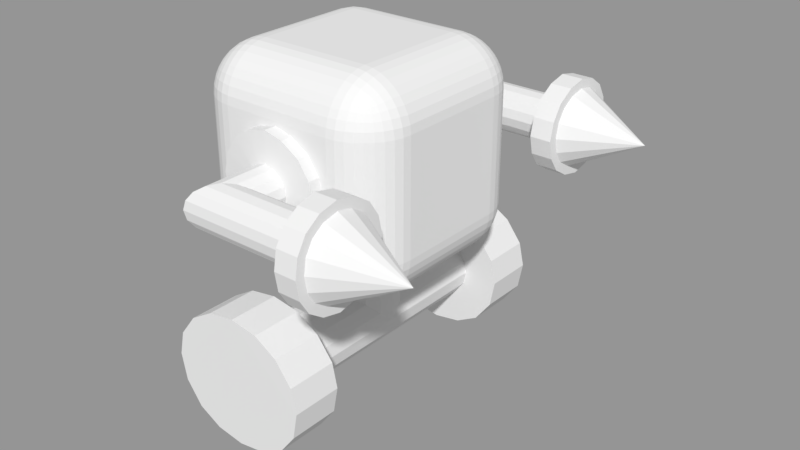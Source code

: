 # Source: Worker.blend  (saved by Blender 2.78.0; exported with 4.5.12 LTS)
import bpy
from mathutils import Matrix  # noqa: F401  (used for matrix-valued properties, if any)

bpy.ops.wm.read_factory_settings(use_empty=True)
scene = bpy.context.scene
scene.name = 'Scene'

# ---- collections
col_collection_1 = bpy.data.collections.new('Collection 1'); scene.collection.children.link(col_collection_1)

# ---- materials (node trees are filled in below, after node groups)
mat_material = bpy.data.materials.new('Material')
mat_material.alpha_threshold = 0.0
mat_material.use_transparent_shadow = False
mat_material.roughness = 0.5
mat_material.line_color = (0.0, 0.0, 0.0, 1.0)

# ---- material node trees

# ---- meshes
me_cube = bpy.data.meshes.new('Cube')
me_cube.from_pydata([(0.2436, -0.2436, -1.0), (3.883e-08, -0.3485, -1.0), (-0.2436, -0.2436, -1.0), (0.3231, -0.1329, -1.0), (-0.3231, -0.1329, -1.0), (0.1329, -0.3231, -1.0), (-0.1329, -0.3231, -1.0), (0.2436, -0.2436, -1.396), (3.883e-08, -0.3485, -1.307), (-0.2436, -0.2436, -1.396), (0.3231, -0.1329, -1.5), (-0.3231, -0.1329, -1.5), (0.1329, -0.3231, -1.329), (-0.1329, -0.3231, -1.329), (-0.3485, -0.3485, -1.615), (-0.2436, -0.3477, -1.396), (-0.3231, -0.3478, -1.5), (-0.1329, -0.3477, -1.329), (0.2436, -0.3472, -1.396), (0.3485, -0.3484, -1.615), (0.3231, -0.3476, -1.5), (0.1329, -0.3475, -1.329), (-0.3485, -1.116, -1.615), (3.883e-08, -1.116, -1.307), (5.96e-08, -0.3487, -1.929), (0.2437, -0.3487, -1.849), (-0.2458, -0.3487, -1.849), (0.3245, -0.3487, -1.742), (-0.1349, -0.3487, -1.909), (0.1325, -0.3487, -1.909), (-0.3234, -0.3487, -1.742), (-0.2436, -1.115, -1.396), (-0.3231, -1.115, -1.5), (-0.1329, -1.115, -1.329), (0.2436, -1.115, -1.396), (0.3485, -1.116, -1.615), (0.3231, -1.115, -1.5), (0.1329, -1.115, -1.329), (5.96e-08, -1.116, -1.929), (0.2437, -1.116, -1.849), (-0.2458, -1.116, -1.849), (0.3245, -1.116, -1.742), (-0.1349, -1.116, -1.909), (0.1325, -1.116, -1.909), (-0.3234, -1.116, -1.742), (-0.6968, -1.116, -1.611), (0.0002148, -1.116, -0.9951), (-0.487, -1.115, -1.172), (-0.6459, -1.115, -1.38), (-0.2656, -1.115, -1.039), (0.4874, -1.115, -1.172), (0.6972, -1.116, -1.611), (0.6463, -1.115, -1.38), (0.266, -1.115, -1.039), (0.0002148, -1.116, -2.239), (0.4877, -1.116, -2.078), (-0.4914, -1.116, -2.078), (0.6492, -1.116, -1.864), (-0.2696, -1.116, -2.198), (0.2653, -1.116, -2.198), (-0.6466, -1.116, -1.864), (-0.6968, -1.597, -1.611), (0.0002148, -1.597, -0.9951), (-0.487, -1.596, -1.172), (-0.6459, -1.597, -1.38), (-0.2656, -1.596, -1.039), (0.4874, -1.596, -1.172), (0.6972, -1.597, -1.611), (0.6463, -1.596, -1.38), (0.266, -1.596, -1.039), (0.0002148, -1.597, -2.239), (0.4877, -1.597, -2.078), (-0.4914, -1.597, -2.078), (0.6492, -1.597, -1.864), (-0.2696, -1.597, -2.198), (0.2653, -1.597, -2.198), (-0.6466, -1.597, -1.864), (-4.023e-07, -1.112, 0.5), (-4.023e-07, -1.0, 0.5), (-1.341e-07, -1.0, -0.5), (0.5, -1.0, 0.0), (-0.5, -1.0, 0.0), (-0.3486, -1.0, 0.3486), (-0.3486, -1.0, -0.3486), (0.3486, -1.0, -0.3486), (0.3486, -1.0, 0.3486), (-0.4565, -1.0, 0.1889), (-0.1831, -1.0, -0.4565), (0.4565, -1.0, -0.1947), (0.1773, -1.0, 0.4565), (0.4565, -1.0, 0.1889), (0.1773, -1.0, -0.4565), (-0.4565, -1.0, -0.1947), (-0.1831, -1.0, 0.4565), (-1.341e-07, -1.112, -0.5), (0.5, -1.112, 0.0), (-0.5, -1.112, 0.0), (-0.3486, -1.112, 0.3486), (-0.3486, -1.112, -0.3486), (0.3486, -1.112, -0.3486), (0.3486, -1.112, 0.3486), (-0.4565, -1.112, 0.1889), (-0.1831, -1.112, -0.4565), (0.4565, -1.112, -0.1947), (0.1773, -1.112, 0.4565), (0.4565, -1.112, 0.1889), (0.1773, -1.112, -0.4565), (-0.4565, -1.112, -0.1947), (-0.1831, -1.112, 0.4565), (-0.0004068, -1.128, 0.219), (-0.0004067, -1.128, -0.2198), (0.219, -1.128, -0.0004065), (-0.2198, -1.128, -0.0004065), (-0.1534, -1.128, 0.1526), (-0.1534, -1.128, -0.1534), (0.1526, -1.128, -0.1534), (0.1526, -1.128, 0.1526), (-0.2007, -1.128, 0.08248), (-0.08075, -1.128, -0.2007), (0.1999, -1.128, -0.08584), (0.07739, -1.128, 0.1999), (0.1999, -1.128, 0.08248), (0.07739, -1.128, -0.2007), (-0.2007, -1.128, -0.08584), (-0.08075, -1.128, 0.1999), (-0.0004068, -1.589, 0.219), (-0.0004067, -1.589, -0.2198), (0.219, -1.36, -0.0004065), (-0.2198, -1.799, -0.0004065), (-0.1534, -1.742, 0.1526), (-0.1534, -1.742, -0.1534), (0.1526, -1.425, -0.1534), (0.1526, -1.425, 0.1526), (-0.2007, -1.785, 0.08248), (-0.08075, -1.674, -0.2007), (0.1999, -1.379, -0.08584), (0.07739, -1.501, 0.1999), (0.1999, -1.379, 0.08248), (0.07739, -1.501, -0.2007), (-0.2007, -1.785, -0.08584), (-0.08075, -1.674, 0.1999), (1.0, -1.589, 0.219), (1.0, -1.589, -0.2198), (1.0, -1.36, -0.0004065), (1.0, -1.799, -0.0004065), (1.0, -1.742, 0.1526), (1.0, -1.742, -0.1534), (1.0, -1.425, -0.1534), (1.0, -1.425, 0.1526), (1.0, -1.785, 0.08248), (1.0, -1.674, -0.2007), (1.0, -1.379, -0.08584), (1.0, -1.501, 0.1999), (1.0, -1.379, 0.08248), (1.0, -1.501, -0.2007), (1.0, -1.785, -0.08584), (1.0, -1.674, 0.1999), (1.0, -1.594, 0.4519), (1.0, -1.594, -0.452), (1.0, -1.123, -6.966e-05), (1.0, -2.026, -6.966e-05), (1.0, -1.91, 0.3151), (1.0, -1.91, -0.3152), (1.0, -1.257, -0.3152), (1.0, -1.257, 0.3151), (1.0, -1.997, 0.1706), (1.0, -1.769, -0.4127), (1.0, -1.162, -0.176), (1.0, -1.413, 0.4125), (1.0, -1.162, 0.1706), (1.0, -1.413, -0.4127), (1.0, -1.997, -0.176), (1.0, -1.769, 0.4125), (1.206, -1.594, 0.4519), (1.206, -1.594, -0.452), (1.206, -1.123, -6.966e-05), (1.206, -2.026, -6.966e-05), (1.206, -1.91, 0.3151), (1.206, -1.91, -0.3152), (1.206, -1.257, -0.3152), (1.206, -1.257, 0.3151), (1.206, -1.997, 0.1706), (1.206, -1.769, -0.4127), (1.206, -1.162, -0.176), (1.206, -1.413, 0.4125), (1.206, -1.162, 0.1706), (1.206, -1.413, -0.4127), (1.206, -1.997, -0.176), (1.206, -1.769, 0.4125), (1.206, -1.592, 0.366), (1.206, -1.592, -0.3663), (1.206, -1.211, -0.0001939), (1.206, -1.942, -0.0001939), (1.206, -1.848, 0.2551), (1.206, -1.848, -0.2555), (1.206, -1.319, -0.2555), (1.206, -1.319, 0.2551), (1.206, -1.919, 0.1381), (1.206, -1.734, -0.3345), (1.206, -1.242, -0.1427), (1.206, -1.446, 0.3341), (1.206, -1.242, 0.1381), (1.206, -1.446, -0.3345), (1.206, -1.919, -0.1427), (1.206, -1.734, 0.3341), (1.879, -1.584, -0.0007245), (0.2436, 0.2436, -1.0), (-0.3485, 0.0, -1.0), (0.3485, 0.0, -1.0), (3.883e-08, 0.3485, -1.0), (-0.2436, 0.2436, -1.0), (0.3231, 0.1329, -1.0), (-0.3231, 0.1329, -1.0), (0.1329, 0.3231, -1.0), (-0.1329, 0.3231, -1.0), (0.2436, 0.2436, -1.396), (-0.3485, 0.0, -1.615), (0.3485, 0.0, -1.615), (3.883e-08, 0.3485, -1.307), (-0.2436, 0.2436, -1.396), (0.3231, 0.1329, -1.5), (-0.3231, 0.1329, -1.5), (0.1329, 0.3231, -1.329), (-0.1329, 0.3231, -1.329), (-0.3485, 0.3485, -1.615), (-0.2436, 0.3477, -1.396), (-0.3231, 0.3478, -1.5), (-0.1329, 0.3477, -1.329), (0.2436, 0.3472, -1.396), (0.3485, 0.3484, -1.615), (0.3231, 0.3476, -1.5), (0.1329, 0.3475, -1.329), (5.96e-08, 0.0, -1.929), (0.2437, 0.0, -1.849), (-0.2458, 0.0, -1.849), (0.3245, 0.0, -1.742), (-0.1349, 0.0, -1.909), (0.1325, 0.0, -1.909), (-0.3234, 0.0, -1.742), (-0.3485, 1.116, -1.615), (3.883e-08, 1.116, -1.307), (5.96e-08, 0.3487, -1.929), (0.2437, 0.3487, -1.849), (-0.2458, 0.3487, -1.849), (0.3245, 0.3487, -1.742), (-0.1349, 0.3487, -1.909), (0.1325, 0.3487, -1.909), (-0.3234, 0.3487, -1.742), (-0.2436, 1.115, -1.396), (-0.3231, 1.115, -1.5), (-0.1329, 1.115, -1.329), (0.2436, 1.115, -1.396), (0.3485, 1.116, -1.615), (0.3231, 1.115, -1.5), (0.1329, 1.115, -1.329), (5.96e-08, 1.116, -1.929), (0.2437, 1.116, -1.849), (-0.2458, 1.116, -1.849), (0.3245, 1.116, -1.742), (-0.1349, 1.116, -1.909), (0.1325, 1.116, -1.909), (-0.3234, 1.116, -1.742), (-0.6968, 1.116, -1.611), (0.0002148, 1.116, -0.9951), (-0.487, 1.115, -1.172), (-0.6459, 1.115, -1.38), (-0.2656, 1.115, -1.039), (0.4874, 1.115, -1.172), (0.6972, 1.116, -1.611), (0.6463, 1.115, -1.38), (0.266, 1.115, -1.039), (0.0002148, 1.116, -2.239), (0.4877, 1.116, -2.078), (-0.4914, 1.116, -2.078), (0.6492, 1.116, -1.864), (-0.2696, 1.116, -2.198), (0.2653, 1.116, -2.198), (-0.6466, 1.116, -1.864), (-0.6968, 1.597, -1.611), (0.0002148, 1.597, -0.9951), (-0.487, 1.596, -1.172), (-0.6459, 1.597, -1.38), (-0.2656, 1.596, -1.039), (0.4874, 1.596, -1.172), (0.6972, 1.597, -1.611), (0.6463, 1.596, -1.38), (0.266, 1.596, -1.039), (0.0002148, 1.597, -2.239), (0.4877, 1.597, -2.078), (-0.4914, 1.597, -2.078), (0.6492, 1.597, -1.864), (-0.2696, 1.597, -2.198), (0.2653, 1.597, -2.198), (-0.6466, 1.597, -1.864), (-4.023e-07, 1.112, 0.5), (-4.023e-07, 1.0, 0.5), (-1.341e-07, 1.0, -0.5), (0.5, 1.0, 0.0), (-0.5, 1.0, 0.0), (-0.3486, 1.0, 0.3486), (-0.3486, 1.0, -0.3486), (0.3486, 1.0, -0.3486), (0.3486, 1.0, 0.3486), (-0.4565, 1.0, 0.1889), (-0.1831, 1.0, -0.4565), (0.4565, 1.0, -0.1947), (0.1773, 1.0, 0.4565), (0.4565, 1.0, 0.1889), (0.1773, 1.0, -0.4565), (-0.4565, 1.0, -0.1947), (-0.1831, 1.0, 0.4565), (-1.341e-07, 1.112, -0.5), (0.5, 1.112, 0.0), (-0.5, 1.112, 0.0), (-0.3486, 1.112, 0.3486), (-0.3486, 1.112, -0.3486), (0.3486, 1.112, -0.3486), (0.3486, 1.112, 0.3486), (-0.4565, 1.112, 0.1889), (-0.1831, 1.112, -0.4565), (0.4565, 1.112, -0.1947), (0.1773, 1.112, 0.4565), (0.4565, 1.112, 0.1889), (0.1773, 1.112, -0.4565), (-0.4565, 1.112, -0.1947), (-0.1831, 1.112, 0.4565), (-0.0004068, 1.128, 0.219), (-0.0004067, 1.128, -0.2198), (0.219, 1.128, -0.0004065), (-0.2198, 1.128, -0.0004065), (-0.1534, 1.128, 0.1526), (-0.1534, 1.128, -0.1534), (0.1526, 1.128, -0.1534), (0.1526, 1.128, 0.1526), (-0.2007, 1.128, 0.08248), (-0.08075, 1.128, -0.2007), (0.1999, 1.128, -0.08584), (0.07739, 1.128, 0.1999), (0.1999, 1.128, 0.08248), (0.07739, 1.128, -0.2007), (-0.2007, 1.128, -0.08584), (-0.08075, 1.128, 0.1999), (-0.0004068, 1.589, 0.219), (-0.0004067, 1.589, -0.2198), (0.219, 1.36, -0.0004065), (-0.2198, 1.799, -0.0004065), (-0.1534, 1.742, 0.1526), (-0.1534, 1.742, -0.1534), (0.1526, 1.425, -0.1534), (0.1526, 1.425, 0.1526), (-0.2007, 1.785, 0.08248), (-0.08075, 1.674, -0.2007), (0.1999, 1.379, -0.08584), (0.07739, 1.501, 0.1999), (0.1999, 1.379, 0.08248), (0.07739, 1.501, -0.2007), (-0.2007, 1.785, -0.08584), (-0.08075, 1.674, 0.1999), (1.0, 1.589, 0.219), (1.0, 1.589, -0.2198), (1.0, 1.36, -0.0004065), (1.0, 1.799, -0.0004065), (1.0, 1.742, 0.1526), (1.0, 1.742, -0.1534), (1.0, 1.425, -0.1534), (1.0, 1.425, 0.1526), (1.0, 1.785, 0.08248), (1.0, 1.674, -0.2007), (1.0, 1.379, -0.08584), (1.0, 1.501, 0.1999), (1.0, 1.379, 0.08248), (1.0, 1.501, -0.2007), (1.0, 1.785, -0.08584), (1.0, 1.674, 0.1999), (1.0, 1.594, 0.4519), (1.0, 1.594, -0.452), (1.0, 1.123, -6.966e-05), (1.0, 2.026, -6.966e-05), (1.0, 1.91, 0.3151), (1.0, 1.91, -0.3152), (1.0, 1.257, -0.3152), (1.0, 1.257, 0.3151), (1.0, 1.997, 0.1706), (1.0, 1.769, -0.4127), (1.0, 1.162, -0.176), (1.0, 1.413, 0.4125), (1.0, 1.162, 0.1706), (1.0, 1.413, -0.4127), (1.0, 1.997, -0.176), (1.0, 1.769, 0.4125), (1.206, 1.594, 0.4519), (1.206, 1.594, -0.452), (1.206, 1.123, -6.966e-05), (1.206, 2.026, -6.966e-05), (1.206, 1.91, 0.3151), (1.206, 1.91, -0.3152), (1.206, 1.257, -0.3152), (1.206, 1.257, 0.3151), (1.206, 1.997, 0.1706), (1.206, 1.769, -0.4127), (1.206, 1.162, -0.176), (1.206, 1.413, 0.4125), (1.206, 1.162, 0.1706), (1.206, 1.413, -0.4127), (1.206, 1.997, -0.176), (1.206, 1.769, 0.4125), (1.206, 1.592, 0.366), (1.206, 1.592, -0.3663), (1.206, 1.211, -0.0001939), (1.206, 1.942, -0.0001939), (1.206, 1.848, 0.2551), (1.206, 1.848, -0.2555), (1.206, 1.319, -0.2555), (1.206, 1.319, 0.2551), (1.206, 1.919, 0.1381), (1.206, 1.734, -0.3345), (1.206, 1.242, -0.1427), (1.206, 1.446, 0.3341), (1.206, 1.242, 0.1381), (1.206, 1.446, -0.3345), (1.206, 1.919, -0.1427), (1.206, 1.734, 0.3341), (1.879, 1.584, -0.0007245), (0.541, -0.541, -1.0), (1.0, -0.541, -0.541), (0.541, -1.0, -0.541), (0.6201, -0.541, -0.992), (0.6963, -0.541, -0.9698), (0.7677, -0.541, -0.9349), (0.8324, -0.541, -0.8886), (0.541, -0.6198, -0.992), (0.6227, -0.6216, -0.983), (0.7004, -0.6219, -0.9592), (0.7694, -0.6215, -0.9242), (0.8292, -0.621, -0.8806), (0.541, -0.6961, -0.9699), (0.6231, -0.6996, -0.9593), (0.6995, -0.6985, -0.9352), (0.7644, -0.695, -0.9023), (0.8183, -0.692, -0.8635), (0.541, -0.7676, -0.9349), (0.6224, -0.7695, -0.924), (0.6957, -0.7643, -0.9021), (0.7559, -0.7557, -0.8742), (0.8039, -0.7488, -0.8422), (0.541, -0.8324, -0.8886), (0.6215, -0.8295, -0.8803), (0.6923, -0.8184, -0.8632), (0.7489, -0.8039, -0.8421), (0.7911, -0.791, -0.8196), (0.992, -0.6201, -0.541), (0.9698, -0.6963, -0.541), (0.9349, -0.7677, -0.541), (0.8886, -0.8324, -0.541), (0.992, -0.541, -0.6198), (0.983, -0.6227, -0.6216), (0.9592, -0.7004, -0.6219), (0.9242, -0.7694, -0.6215), (0.8806, -0.8292, -0.621), (0.9699, -0.541, -0.6961), (0.9593, -0.6231, -0.6996), (0.9352, -0.6995, -0.6985), (0.9023, -0.7644, -0.695), (0.8635, -0.8183, -0.692), (0.9349, -0.541, -0.7676), (0.924, -0.6224, -0.7695), (0.9021, -0.6957, -0.7643), (0.8742, -0.7559, -0.7557), (0.8422, -0.8039, -0.7488), (0.8886, -0.541, -0.8324), (0.8803, -0.6215, -0.8295), (0.8632, -0.6923, -0.8184), (0.8421, -0.7489, -0.8039), (0.8196, -0.7911, -0.791), (0.541, -0.992, -0.6201), (0.541, -0.9698, -0.6963), (0.541, -0.9349, -0.7677), (0.541, -0.8886, -0.8324), (0.6198, -0.992, -0.541), (0.6216, -0.983, -0.6227), (0.6219, -0.9592, -0.7004), (0.6215, -0.9242, -0.7694), (0.621, -0.8806, -0.8292), (0.6961, -0.9699, -0.541), (0.6996, -0.9593, -0.6231), (0.6985, -0.9352, -0.6995), (0.695, -0.9023, -0.7644), (0.692, -0.8635, -0.8183), (0.7676, -0.9349, -0.541), (0.7695, -0.924, -0.6224), (0.7643, -0.9021, -0.6957), (0.7557, -0.8742, -0.7559), (0.7488, -0.8422, -0.8039), (0.8324, -0.8886, -0.541), (0.8295, -0.8803, -0.6215), (0.8184, -0.8632, -0.6923), (0.8039, -0.8421, -0.7489), (0.791, -0.8196, -0.7911), (-0.541, -0.541, -1.0), (-0.541, -1.0, -0.541), (-1.0, -0.541, -0.541), (-0.541, -0.6201, -0.992), (-0.541, -0.6963, -0.9698), (-0.541, -0.7677, -0.9349), (-0.541, -0.8324, -0.8886), (-0.6198, -0.541, -0.992), (-0.6216, -0.6227, -0.983), (-0.6219, -0.7004, -0.9592), (-0.6215, -0.7694, -0.9242), (-0.621, -0.8292, -0.8806), (-0.6961, -0.541, -0.9699), (-0.6996, -0.6231, -0.9593), (-0.6985, -0.6995, -0.9352), (-0.695, -0.7644, -0.9023), (-0.692, -0.8183, -0.8635), (-0.7676, -0.541, -0.9349), (-0.7695, -0.6224, -0.924), (-0.7643, -0.6957, -0.9021), (-0.7557, -0.7559, -0.8742), (-0.7488, -0.8039, -0.8422), (-0.8324, -0.541, -0.8886), (-0.8295, -0.6215, -0.8803), (-0.8184, -0.6923, -0.8632), (-0.8039, -0.7489, -0.8421), (-0.791, -0.7911, -0.8196), (-0.6201, -0.992, -0.541), (-0.6963, -0.9698, -0.541), (-0.7677, -0.9349, -0.541), (-0.8324, -0.8886, -0.541), (-0.541, -0.992, -0.6198), (-0.6227, -0.983, -0.6216), (-0.7004, -0.9592, -0.6219), (-0.7694, -0.9242, -0.6215), (-0.8292, -0.8806, -0.621), (-0.541, -0.9699, -0.6961), (-0.6231, -0.9593, -0.6996), (-0.6995, -0.9352, -0.6985), (-0.7644, -0.9023, -0.695), (-0.8183, -0.8635, -0.692), (-0.541, -0.9349, -0.7676), (-0.6224, -0.924, -0.7695), (-0.6957, -0.9021, -0.7643), (-0.7559, -0.8742, -0.7557), (-0.8039, -0.8422, -0.7488), (-0.541, -0.8886, -0.8324), (-0.6215, -0.8803, -0.8295), (-0.6923, -0.8632, -0.8184), (-0.7489, -0.8421, -0.8039), (-0.7911, -0.8196, -0.791), (-0.992, -0.541, -0.6201), (-0.9698, -0.541, -0.6963), (-0.9349, -0.541, -0.7677), (-0.8886, -0.541, -0.8324), (-0.992, -0.6198, -0.541), (-0.983, -0.6216, -0.6227), (-0.9592, -0.6219, -0.7004), (-0.9242, -0.6215, -0.7694), (-0.8806, -0.621, -0.8292), (-0.9699, -0.6961, -0.541), (-0.9593, -0.6996, -0.6231), (-0.9352, -0.6985, -0.6995), (-0.9023, -0.695, -0.7644), (-0.8635, -0.692, -0.8183), (-0.9349, -0.7676, -0.541), (-0.924, -0.7695, -0.6224), (-0.9021, -0.7643, -0.6957), (-0.8742, -0.7557, -0.7559), (-0.8422, -0.7488, -0.8039), (-0.8886, -0.8324, -0.541), (-0.8803, -0.8295, -0.6215), (-0.8632, -0.8184, -0.6923), (-0.8421, -0.8039, -0.7489), (-0.8196, -0.791, -0.7911), (1.0, -0.541, 0.541), (0.541, -0.541, 1.0), (0.541, -1.0, 0.541), (0.992, -0.541, 0.6201), (0.9698, -0.541, 0.6963), (0.9349, -0.541, 0.7677), (0.8886, -0.541, 0.8324), (0.992, -0.6198, 0.541), (0.983, -0.6216, 0.6227), (0.9592, -0.6219, 0.7004), (0.9242, -0.6215, 0.7694), (0.8806, -0.621, 0.8292), (0.9699, -0.6961, 0.541), (0.9593, -0.6996, 0.6231), (0.9352, -0.6985, 0.6995), (0.9023, -0.695, 0.7644), (0.8635, -0.692, 0.8183), (0.9349, -0.7676, 0.541), (0.924, -0.7695, 0.6224), (0.9021, -0.7643, 0.6957), (0.8742, -0.7557, 0.7559), (0.8422, -0.7488, 0.8039), (0.8886, -0.8324, 0.541), (0.8803, -0.8295, 0.6215), (0.8632, -0.8184, 0.6923), (0.8421, -0.8039, 0.7489), (0.8196, -0.791, 0.7911), (0.541, -0.6201, 0.992), (0.541, -0.6963, 0.9698), (0.541, -0.7677, 0.9349), (0.541, -0.8324, 0.8886), (0.6198, -0.541, 0.992), (0.6216, -0.6227, 0.983), (0.6219, -0.7004, 0.9592), (0.6215, -0.7694, 0.9242), (0.621, -0.8292, 0.8806), (0.6961, -0.541, 0.9699), (0.6996, -0.6231, 0.9593), (0.6985, -0.6995, 0.9352), (0.695, -0.7644, 0.9023), (0.692, -0.8183, 0.8635), (0.7676, -0.541, 0.9349), (0.7695, -0.6224, 0.924), (0.7643, -0.6957, 0.9021), (0.7557, -0.7559, 0.8742), (0.7488, -0.8039, 0.8422), (0.8324, -0.541, 0.8886), (0.8295, -0.6215, 0.8803), (0.8184, -0.6923, 0.8632), (0.8039, -0.7489, 0.8421), (0.791, -0.7911, 0.8196), (0.6201, -0.992, 0.541), (0.6963, -0.9698, 0.541), (0.7677, -0.9349, 0.541), (0.8324, -0.8886, 0.541), (0.541, -0.992, 0.6198), (0.6227, -0.983, 0.6216), (0.7004, -0.9592, 0.6219), (0.7694, -0.9242, 0.6215), (0.8292, -0.8806, 0.621), (0.541, -0.9699, 0.6961), (0.6231, -0.9593, 0.6996), (0.6995, -0.9352, 0.6985), (0.7644, -0.9023, 0.695), (0.8183, -0.8635, 0.692), (0.541, -0.9349, 0.7676), (0.6224, -0.924, 0.7695), (0.6957, -0.9021, 0.7643), (0.7559, -0.8742, 0.7557), (0.8039, -0.8422, 0.7488), (0.541, -0.8886, 0.8324), (0.6215, -0.8803, 0.8295), (0.6923, -0.8632, 0.8184), (0.7489, -0.8421, 0.8039), (0.7911, -0.8196, 0.791), (-1.0, -0.541, 0.541), (-0.541, -1.0, 0.541), (-0.541, -0.541, 1.0), (-0.992, -0.6201, 0.541), (-0.9698, -0.6963, 0.541), (-0.9349, -0.7677, 0.541), (-0.8886, -0.8324, 0.541), (-0.992, -0.541, 0.6198), (-0.983, -0.6227, 0.6216), (-0.9592, -0.7004, 0.6219), (-0.9242, -0.7694, 0.6215), (-0.8806, -0.8292, 0.621), (-0.9699, -0.541, 0.6961), (-0.9593, -0.6231, 0.6996), (-0.9352, -0.6995, 0.6985), (-0.9023, -0.7644, 0.695), (-0.8635, -0.8183, 0.692), (-0.9349, -0.541, 0.7676), (-0.924, -0.6224, 0.7695), (-0.9021, -0.6957, 0.7643), (-0.8742, -0.7559, 0.7557), (-0.8422, -0.8039, 0.7488), (-0.8886, -0.541, 0.8324), (-0.8803, -0.6215, 0.8295), (-0.8632, -0.6923, 0.8184), (-0.8421, -0.7489, 0.8039), (-0.8196, -0.7911, 0.791), (-0.541, -0.992, 0.6201), (-0.541, -0.9698, 0.6963), (-0.541, -0.9349, 0.7677), (-0.541, -0.8886, 0.8324), (-0.6198, -0.992, 0.541), (-0.6216, -0.983, 0.6227), (-0.6219, -0.9592, 0.7004), (-0.6215, -0.9242, 0.7694), (-0.621, -0.8806, 0.8292), (-0.6961, -0.9699, 0.541), (-0.6996, -0.9593, 0.6231), (-0.6985, -0.9352, 0.6995), (-0.695, -0.9023, 0.7644), (-0.692, -0.8635, 0.8183), (-0.7676, -0.9349, 0.541), (-0.7695, -0.924, 0.6224), (-0.7643, -0.9021, 0.6957), (-0.7557, -0.8742, 0.7559), (-0.7488, -0.8422, 0.8039), (-0.8324, -0.8886, 0.541), (-0.8295, -0.8803, 0.6215), (-0.8184, -0.8632, 0.6923), (-0.8039, -0.8421, 0.7489), (-0.791, -0.8196, 0.7911), (-0.6201, -0.541, 0.992), (-0.6963, -0.541, 0.9698), (-0.7677, -0.541, 0.9349), (-0.8324, -0.541, 0.8886), (-0.541, -0.6198, 0.992), (-0.6227, -0.6216, 0.983), (-0.7004, -0.6219, 0.9592), (-0.7694, -0.6215, 0.9242), (-0.8292, -0.621, 0.8806), (-0.541, -0.6961, 0.9699), (-0.6231, -0.6996, 0.9593), (-0.6995, -0.6985, 0.9352), (-0.7644, -0.695, 0.9023), (-0.8183, -0.692, 0.8635), (-0.541, -0.7676, 0.9349), (-0.6224, -0.7695, 0.924), (-0.6957, -0.7643, 0.9021), (-0.7559, -0.7557, 0.8742), (-0.8039, -0.7488, 0.8422), (-0.541, -0.8324, 0.8886), (-0.6215, -0.8295, 0.8803), (-0.6923, -0.8184, 0.8632), (-0.7489, -0.8039, 0.8421), (-0.7911, -0.791, 0.8196), (2.736e-08, -0.541, -1.0), (-1.231e-07, -1.0, -0.541), (2.051e-08, -0.62, -0.992), (1.001e-08, -0.6962, -0.9698), (-3.615e-09, -0.7677, -0.9349), (-1.99e-08, -0.8324, -0.8886), (-3.832e-08, -0.8886, -0.8324), (-5.843e-08, -0.9349, -0.7677), (-7.967e-08, -0.9698, -0.6963), (-1.015e-07, -0.992, -0.62), (-1.0, -0.541, -5.472e-08), (-0.541, -1.0, 0.0), (-0.992, -0.62, -4.53e-08), (-0.9698, -0.6962, -3.621e-08), (-0.9349, -0.7677, -2.77e-08), (-0.8886, -0.8324, -1.998e-08), (-0.8324, -0.8886, -1.328e-08), (-0.7677, -0.9349, -7.761e-09), (-0.6963, -0.9698, -3.598e-09), (-0.62, -0.992, -9.531e-10), (0.541, 0.541, -1.0), (0.541, 1.0, -0.541), (1.0, 0.541, -0.541), (0.541, 0.6201, -0.992), (0.541, 0.6963, -0.9698), (0.541, 0.7677, -0.9349), (0.541, 0.8324, -0.8886), (0.6198, 0.541, -0.992), (0.6216, 0.6227, -0.983), (0.6219, 0.7004, -0.9592), (0.6215, 0.7694, -0.9242), (0.621, 0.8292, -0.8806), (0.6961, 0.541, -0.9699), (0.6996, 0.6231, -0.9593), (0.6985, 0.6995, -0.9352), (0.695, 0.7644, -0.9023), (0.692, 0.8183, -0.8635), (0.7676, 0.541, -0.9349), (0.7695, 0.6224, -0.924), (0.7643, 0.6957, -0.9021), (0.7557, 0.7559, -0.8742), (0.7488, 0.8039, -0.8422), (0.8324, 0.541, -0.8886), (0.8295, 0.6215, -0.8803), (0.8184, 0.6923, -0.8632), (0.8039, 0.7489, -0.8421), (0.791, 0.7911, -0.8196), (0.6201, 0.992, -0.541), (0.6963, 0.9698, -0.541), (0.7677, 0.9349, -0.541), (0.8324, 0.8886, -0.541), (0.541, 0.992, -0.6198), (0.6227, 0.983, -0.6216), (0.7004, 0.9592, -0.6219), (0.7694, 0.9242, -0.6215), (0.8292, 0.8806, -0.621), (0.541, 0.9699, -0.6961), (0.6231, 0.9593, -0.6996), (0.6995, 0.9352, -0.6985), (0.7644, 0.9023, -0.695), (0.8183, 0.8635, -0.692), (0.541, 0.9349, -0.7676), (0.6224, 0.924, -0.7695), (0.6957, 0.9021, -0.7643), (0.7559, 0.8742, -0.7557), (0.8039, 0.8422, -0.7488), (0.541, 0.8886, -0.8324), (0.6215, 0.8803, -0.8295), (0.6923, 0.8632, -0.8184), (0.7489, 0.8421, -0.8039), (0.7911, 0.8196, -0.791), (0.992, 0.541, -0.6201), (0.9698, 0.541, -0.6963), (0.9349, 0.541, -0.7677), (0.8886, 0.541, -0.8324), (0.992, 0.6198, -0.541), (0.983, 0.6216, -0.6227), (0.9592, 0.6219, -0.7004), (0.9242, 0.6215, -0.7694), (0.8806, 0.621, -0.8292), (0.9699, 0.6961, -0.541), (0.9593, 0.6996, -0.6231), (0.9352, 0.6985, -0.6995), (0.9023, 0.695, -0.7644), (0.8635, 0.692, -0.8183), (0.9349, 0.7676, -0.541), (0.924, 0.7695, -0.6224), (0.9021, 0.7643, -0.6957), (0.8742, 0.7557, -0.7559), (0.8422, 0.7488, -0.8039), (0.8886, 0.8324, -0.541), (0.8803, 0.8295, -0.6215), (0.8632, 0.8184, -0.6923), (0.8421, 0.8039, -0.7489), (0.8196, 0.791, -0.7911), (-1.0, 0.541, -0.541), (-0.541, 1.0, -0.541), (-0.541, 0.541, -1.0), (-0.992, 0.6201, -0.541), (-0.9698, 0.6963, -0.541), (-0.9349, 0.7677, -0.541), (-0.8886, 0.8324, -0.541), (-0.992, 0.541, -0.6198), (-0.983, 0.6227, -0.6216), (-0.9592, 0.7004, -0.6219), (-0.9242, 0.7694, -0.6215), (-0.8806, 0.8292, -0.621), (-0.9699, 0.541, -0.6961), (-0.9593, 0.6231, -0.6996), (-0.9352, 0.6995, -0.6985), (-0.9023, 0.7644, -0.695), (-0.8635, 0.8183, -0.692), (-0.9349, 0.541, -0.7676), (-0.924, 0.6224, -0.7695), (-0.9021, 0.6957, -0.7643), (-0.8742, 0.7559, -0.7557), (-0.8422, 0.8039, -0.7488), (-0.8886, 0.541, -0.8324), (-0.8803, 0.6215, -0.8295), (-0.8632, 0.6923, -0.8184), (-0.8421, 0.7489, -0.8039), (-0.8196, 0.7911, -0.791), (-0.541, 0.992, -0.6201), (-0.541, 0.9698, -0.6963), (-0.541, 0.9349, -0.7677), (-0.541, 0.8886, -0.8324), (-0.6198, 0.992, -0.541), (-0.6216, 0.983, -0.6227), (-0.6219, 0.9592, -0.7004), (-0.6215, 0.9242, -0.7694), (-0.621, 0.8806, -0.8292), (-0.6961, 0.9699, -0.541), (-0.6996, 0.9593, -0.6231), (-0.6985, 0.9352, -0.6995), (-0.695, 0.9023, -0.7644), (-0.692, 0.8635, -0.8183), (-0.7676, 0.9349, -0.541), (-0.7695, 0.924, -0.6224), (-0.7643, 0.9021, -0.6957), (-0.7557, 0.8742, -0.7559), (-0.7488, 0.8422, -0.8039), (-0.8324, 0.8886, -0.541), (-0.8295, 0.8803, -0.6215), (-0.8184, 0.8632, -0.6923), (-0.8039, 0.8421, -0.7489), (-0.791, 0.8196, -0.7911), (-0.6201, 0.541, -0.992), (-0.6963, 0.541, -0.9698), (-0.7677, 0.541, -0.9349), (-0.8324, 0.541, -0.8886), (-0.541, 0.6198, -0.992), (-0.6227, 0.6216, -0.983), (-0.7004, 0.6219, -0.9592), (-0.7694, 0.6215, -0.9242), (-0.8292, 0.621, -0.8806), (-0.541, 0.6961, -0.9699), (-0.6231, 0.6996, -0.9593), (-0.6995, 0.6985, -0.9352), (-0.7644, 0.695, -0.9023), (-0.8183, 0.692, -0.8635), (-0.541, 0.7676, -0.9349), (-0.6224, 0.7695, -0.924), (-0.6957, 0.7643, -0.9021), (-0.7559, 0.7557, -0.8742), (-0.8039, 0.7488, -0.8422), (-0.541, 0.8324, -0.8886), (-0.6215, 0.8295, -0.8803), (-0.6923, 0.8184, -0.8632), (-0.7489, 0.8039, -0.8421), (-0.7911, 0.791, -0.8196), (0.541, 1.0, 0.541), (0.541, 0.541, 1.0), (1.0, 0.541, 0.541), (0.541, 0.992, 0.6201), (0.541, 0.9698, 0.6963), (0.541, 0.9349, 0.7677), (0.541, 0.8886, 0.8324), (0.6198, 0.992, 0.541), (0.6216, 0.983, 0.6227), (0.6219, 0.9592, 0.7004), (0.6215, 0.9242, 0.7694), (0.621, 0.8806, 0.8292), (0.6961, 0.9699, 0.541), (0.6996, 0.9593, 0.6231), (0.6985, 0.9352, 0.6995), (0.695, 0.9023, 0.7644), (0.692, 0.8635, 0.8183), (0.7676, 0.9349, 0.541), (0.7695, 0.924, 0.6224), (0.7643, 0.9021, 0.6957), (0.7557, 0.8742, 0.7559), (0.7488, 0.8422, 0.8039), (0.8324, 0.8886, 0.541), (0.8295, 0.8803, 0.6215), (0.8184, 0.8632, 0.6923), (0.8039, 0.8421, 0.7489), (0.791, 0.8196, 0.7911), (0.6201, 0.541, 0.992), (0.6963, 0.541, 0.9698), (0.7677, 0.541, 0.9349), (0.8324, 0.541, 0.8886), (0.541, 0.6198, 0.992), (0.6227, 0.6216, 0.983), (0.7004, 0.6219, 0.9592), (0.7694, 0.6215, 0.9242), (0.8292, 0.621, 0.8806), (0.541, 0.6961, 0.9699), (0.6231, 0.6996, 0.9593), (0.6995, 0.6985, 0.9352), (0.7644, 0.695, 0.9023), (0.8183, 0.692, 0.8635), (0.541, 0.7676, 0.9349), (0.6224, 0.7695, 0.924), (0.6957, 0.7643, 0.9021), (0.7559, 0.7557, 0.8742), (0.8039, 0.7488, 0.8422), (0.541, 0.8324, 0.8886), (0.6215, 0.8295, 0.8803), (0.6923, 0.8184, 0.8632), (0.7489, 0.8039, 0.8421), (0.7911, 0.791, 0.8196), (0.992, 0.6201, 0.541), (0.9698, 0.6963, 0.541), (0.9349, 0.7677, 0.541), (0.8886, 0.8324, 0.541), (0.992, 0.541, 0.6198), (0.983, 0.6227, 0.6216), (0.9592, 0.7004, 0.6219), (0.9242, 0.7694, 0.6215), (0.8806, 0.8292, 0.621), (0.9699, 0.541, 0.6961), (0.9593, 0.6231, 0.6996), (0.9352, 0.6995, 0.6985), (0.9023, 0.7644, 0.695), (0.8635, 0.8183, 0.692), (0.9349, 0.541, 0.7676), (0.924, 0.6224, 0.7695), (0.9021, 0.6957, 0.7643), (0.8742, 0.7559, 0.7557), (0.8422, 0.8039, 0.7488), (0.8886, 0.541, 0.8324), (0.8803, 0.6215, 0.8295), (0.8632, 0.6923, 0.8184), (0.8421, 0.7489, 0.8039), (0.8196, 0.7911, 0.791), (-0.541, 0.541, 1.0), (-0.541, 1.0, 0.541), (-1.0, 0.541, 0.541), (-0.541, 0.6201, 0.992), (-0.541, 0.6963, 0.9698), (-0.541, 0.7677, 0.9349), (-0.541, 0.8324, 0.8886), (-0.6198, 0.541, 0.992), (-0.6216, 0.6227, 0.983), (-0.6219, 0.7004, 0.9592), (-0.6215, 0.7694, 0.9242), (-0.621, 0.8292, 0.8806), (-0.6961, 0.541, 0.9699), (-0.6996, 0.6231, 0.9593), (-0.6985, 0.6995, 0.9352), (-0.695, 0.7644, 0.9023), (-0.692, 0.8183, 0.8635), (-0.7676, 0.541, 0.9349), (-0.7695, 0.6224, 0.924), (-0.7643, 0.6957, 0.9021), (-0.7557, 0.7559, 0.8742), (-0.7488, 0.8039, 0.8422), (-0.8324, 0.541, 0.8886), (-0.8295, 0.6215, 0.8803), (-0.8184, 0.6923, 0.8632), (-0.8039, 0.7489, 0.8421), (-0.791, 0.7911, 0.8196), (-0.6201, 0.992, 0.541), (-0.6963, 0.9698, 0.541), (-0.7677, 0.9349, 0.541), (-0.8324, 0.8886, 0.541), (-0.541, 0.992, 0.6198), (-0.6227, 0.983, 0.6216), (-0.7004, 0.9592, 0.6219), (-0.7694, 0.9242, 0.6215), (-0.8292, 0.8806, 0.621), (-0.541, 0.9699, 0.6961), (-0.6231, 0.9593, 0.6996), (-0.6995, 0.9352, 0.6985), (-0.7644, 0.9023, 0.695), (-0.8183, 0.8635, 0.692), (-0.541, 0.9349, 0.7676), (-0.6224, 0.924, 0.7695), (-0.6957, 0.9021, 0.7643), (-0.7559, 0.8742, 0.7557), (-0.8039, 0.8422, 0.7488), (-0.541, 0.8886, 0.8324), (-0.6215, 0.8803, 0.8295), (-0.6923, 0.8632, 0.8184), (-0.7489, 0.8421, 0.8039), (-0.7911, 0.8196, 0.791), (-0.992, 0.541, 0.6201), (-0.9698, 0.541, 0.6963), (-0.9349, 0.541, 0.7677), (-0.8886, 0.541, 0.8324), (-0.992, 0.6198, 0.541), (-0.983, 0.6216, 0.6227), (-0.9592, 0.6219, 0.7004), (-0.9242, 0.6215, 0.7694), (-0.8806, 0.621, 0.8292), (-0.9699, 0.6961, 0.541), (-0.9593, 0.6996, 0.6231), (-0.9352, 0.6985, 0.6995), (-0.9023, 0.695, 0.7644), (-0.8635, 0.692, 0.8183), (-0.9349, 0.7676, 0.541), (-0.924, 0.7695, 0.6224), (-0.9021, 0.7643, 0.6957), (-0.8742, 0.7557, 0.7559), (-0.8422, 0.7488, 0.8039), (-0.8886, 0.8324, 0.541), (-0.8803, 0.8295, 0.6215), (-0.8632, 0.8184, 0.6923), (-0.8421, 0.8039, 0.7489), (-0.8196, 0.791, 0.7911), (1.0, 0.0, -0.541), (0.541, 0.0, -1.0), (0.992, 0.0, -0.62), (0.9698, 0.0, -0.6963), (0.9349, 0.0, -0.7677), (0.8886, 0.0, -0.8324), (0.8324, 0.0, -0.8886), (0.7677, 0.0, -0.9349), (0.6963, 0.0, -0.9698), (0.62, 0.0, -0.992), (-1.231e-07, 1.0, -0.541), (5.472e-08, 0.541, -1.0), (-1.01e-07, 0.992, -0.62), (-7.787e-08, 0.9698, -0.6963), (-5.455e-08, 0.9349, -0.7677), (-3.168e-08, 0.8886, -0.8324), (-9.905e-09, 0.8324, -0.8886), (1.023e-08, 0.7677, -0.9349), (2.811e-08, 0.6962, -0.9698), (4.316e-08, 0.62, -0.992), (1.0, 0.541, 1.642e-07), (0.541, 1.0, 0.0), (0.992, 0.62, 1.359e-07), (0.9698, 0.6963, 1.086e-07), (0.9349, 0.7677, 8.309e-08), (0.8886, 0.8324, 5.995e-08), (0.8324, 0.8886, 3.985e-08), (0.7677, 0.9349, 2.328e-08), (0.6962, 0.9698, 1.08e-08), (0.62, 0.992, 2.859e-09)], [], [(499, 724, 79, 87, 83, 92, 81, 734), (88, 80, 95, 103), (574, 894, 968, 650), (4, 207, 216, 11), (6, 2, 9, 13), (5, 1, 8, 12), (3, 0, 7, 10), (1, 6, 13, 8), (0, 5, 12, 7), (208, 3, 10, 217), (2, 4, 11, 9), (11, 216, 14, 16), (13, 9, 15, 17), (9, 11, 16, 15), (10, 7, 18, 20), (217, 10, 20, 19), (7, 12, 21, 18), (13, 17, 8), (12, 8, 21), (209, 214, 210, 212, 207, 4, 2, 6, 1, 723, 498, 820, 1054, 743, 1044, 208, 211, 206, 213), (1053, 296, 308, 301, 305, 297, 1064, 744), (238, 234, 26, 30), (235, 217, 19, 27), (236, 232, 24, 28), (232, 237, 29, 24), (233, 235, 27, 25), (237, 233, 25, 29), (216, 238, 30, 14), (234, 236, 28, 26), (28, 24, 38, 42), (19, 20, 36, 35), (29, 25, 39, 43), (17, 15, 31, 33), (20, 18, 34, 36), (16, 14, 22, 32), (27, 19, 35, 41), (14, 30, 44, 22), (30, 26, 40, 44), (25, 27, 41, 39), (26, 28, 42, 40), (21, 8, 23, 37), (24, 29, 43, 38), (18, 21, 37, 34), (15, 16, 32, 31), (8, 17, 33, 23), (41, 35, 51, 57), (32, 22, 45, 48), (23, 33, 49, 46), (22, 44, 60, 45), (43, 39, 55, 59), (33, 31, 47, 49), (42, 38, 54, 58), (44, 40, 56, 60), (34, 37, 53, 50), (31, 32, 48, 47), (39, 41, 57, 55), (35, 36, 52, 51), (40, 42, 58, 56), (36, 34, 50, 52), (38, 43, 59, 54), (37, 23, 46, 53), (56, 58, 74, 72), (52, 50, 66, 68), (54, 59, 75, 70), (53, 46, 62, 69), (57, 51, 67, 73), (46, 49, 65, 62), (49, 47, 63, 65), (45, 60, 76, 61), (59, 55, 71, 75), (48, 45, 61, 64), (58, 54, 70, 74), (47, 48, 64, 63), (60, 56, 72, 76), (50, 53, 69, 66), (55, 57, 73, 71), (51, 52, 68, 67), (65, 63, 64, 61, 76, 72, 74, 70, 75, 71, 73, 67, 68, 66, 69, 62), (79, 91, 106, 94), (87, 79, 94, 102), (81, 92, 107, 96), (0, 3, 208, 1044, 423, 723, 1, 5), (970, 818, 500, 733, 648), (78, 93, 108, 77), (89, 78, 77, 104), (82, 86, 101, 97), (90, 85, 100, 105), (83, 87, 102, 98), (91, 84, 99, 106), (84, 88, 103, 99), (92, 83, 98, 107), (85, 89, 104, 100), (80, 90, 105, 95), (93, 82, 97, 108), (86, 81, 96, 101), (97, 101, 117, 113), (96, 107, 123, 112), (105, 100, 116, 121), (98, 102, 118, 114), (94, 106, 122, 110), (106, 99, 115, 122), (99, 103, 119, 115), (95, 105, 121, 111), (107, 98, 114, 123), (100, 104, 120, 116), (108, 97, 113, 124), (101, 96, 112, 117), (102, 94, 110, 118), (103, 95, 111, 119), (77, 108, 124, 109), (104, 77, 109, 120), (118, 110, 126, 134), (110, 122, 138, 126), (119, 111, 127, 135), (111, 121, 137, 127), (120, 109, 125, 136), (113, 117, 133, 129), (121, 116, 132, 137), (114, 118, 134, 130), (122, 115, 131, 138), (115, 119, 135, 131), (123, 114, 130, 139), (116, 120, 136, 132), (109, 124, 140, 125), (124, 113, 129, 140), (117, 112, 128, 133), (112, 123, 139, 128), (139, 130, 146, 155), (132, 136, 152, 148), (125, 140, 156, 141), (140, 129, 145, 156), (133, 128, 144, 149), (128, 139, 155, 144), (134, 126, 142, 150), (126, 138, 154, 142), (135, 127, 143, 151), (127, 137, 153, 143), (136, 125, 141, 152), (129, 133, 149, 145), (137, 132, 148, 153), (130, 134, 150, 146), (138, 131, 147, 154), (131, 135, 151, 147), (145, 149, 165, 161), (153, 148, 164, 169), (146, 150, 166, 162), (154, 147, 163, 170), (147, 151, 167, 163), (155, 146, 162, 171), (148, 152, 168, 164), (141, 156, 172, 157), (156, 145, 161, 172), (149, 144, 160, 165), (144, 155, 171, 160), (150, 142, 158, 166), (142, 154, 170, 158), (151, 143, 159, 167), (143, 153, 169, 159), (152, 141, 157, 168), (166, 158, 174, 182), (158, 170, 186, 174), (167, 159, 175, 183), (159, 169, 185, 175), (168, 157, 173, 184), (161, 165, 181, 177), (169, 164, 180, 185), (162, 166, 182, 178), (170, 163, 179, 186), (163, 167, 183, 179), (171, 162, 178, 187), (164, 168, 184, 180), (157, 172, 188, 173), (172, 161, 177, 188), (165, 160, 176, 181), (160, 171, 187, 176), (187, 178, 194, 203), (180, 184, 200, 196), (173, 188, 204, 189), (188, 177, 193, 204), (181, 176, 192, 197), (176, 187, 203, 192), (182, 174, 190, 198), (174, 186, 202, 190), (183, 175, 191, 199), (175, 185, 201, 191), (184, 173, 189, 200), (177, 181, 197, 193), (185, 180, 196, 201), (178, 182, 198, 194), (186, 179, 195, 202), (179, 183, 199, 195), (201, 196, 205), (194, 198, 205), (202, 195, 205), (195, 199, 205), (203, 194, 205), (196, 200, 205), (189, 204, 205), (204, 193, 205), (197, 192, 205), (192, 203, 205), (198, 190, 205), (190, 202, 205), (199, 191, 205), (191, 201, 205), (200, 189, 205), (193, 197, 205), (305, 320, 312, 297), (212, 221, 216, 207), (214, 223, 219, 210), (213, 222, 218, 209), (211, 220, 215, 206), (209, 218, 223, 214), (206, 215, 222, 213), (208, 217, 220, 211), (210, 219, 221, 212), (221, 226, 224, 216), (223, 227, 225, 219), (219, 225, 226, 221), (220, 230, 228, 215), (217, 229, 230, 220), (215, 228, 231, 222), (223, 218, 227), (222, 231, 218), (238, 247, 243, 234), (235, 244, 229, 217), (236, 245, 241, 232), (232, 241, 246, 237), (233, 242, 244, 235), (237, 246, 242, 233), (216, 224, 247, 238), (234, 243, 245, 236), (245, 259, 255, 241), (229, 252, 253, 230), (246, 260, 256, 242), (227, 250, 248, 225), (230, 253, 251, 228), (226, 249, 239, 224), (244, 258, 252, 229), (224, 239, 261, 247), (247, 261, 257, 243), (242, 256, 258, 244), (243, 257, 259, 245), (231, 254, 240, 218), (241, 255, 260, 246), (228, 251, 254, 231), (225, 248, 249, 226), (218, 240, 250, 227), (258, 274, 268, 252), (249, 265, 262, 239), (240, 263, 266, 250), (239, 262, 277, 261), (260, 276, 272, 256), (250, 266, 264, 248), (259, 275, 271, 255), (261, 277, 273, 257), (251, 267, 270, 254), (248, 264, 265, 249), (256, 272, 274, 258), (252, 268, 269, 253), (257, 273, 275, 259), (253, 269, 267, 251), (255, 271, 276, 260), (254, 270, 263, 240), (273, 289, 291, 275), (269, 285, 283, 267), (271, 287, 292, 276), (270, 286, 279, 263), (274, 290, 284, 268), (263, 279, 282, 266), (266, 282, 280, 264), (262, 278, 293, 277), (276, 292, 288, 272), (265, 281, 278, 262), (275, 291, 287, 271), (264, 280, 281, 265), (277, 293, 289, 273), (267, 283, 286, 270), (272, 288, 290, 274), (268, 284, 285, 269), (282, 279, 286, 283, 285, 284, 290, 288, 292, 287, 291, 289, 293, 278, 281, 280), (296, 311, 323, 308), (304, 319, 311, 296), (298, 313, 324, 309), (969, 893, 1064, 297, 307, 302, 306, 295, 310, 299, 303, 298, 309, 300, 304, 296, 1053, 819), (295, 294, 325, 310), (306, 321, 294, 295), (299, 314, 318, 303), (307, 322, 317, 302), (300, 315, 319, 304), (308, 323, 316, 301), (301, 316, 320, 305), (309, 324, 315, 300), (302, 317, 321, 306), (297, 312, 322, 307), (310, 325, 314, 299), (303, 318, 313, 298), (314, 330, 334, 318), (313, 329, 340, 324), (322, 338, 333, 317), (315, 331, 335, 319), (311, 327, 339, 323), (323, 339, 332, 316), (316, 332, 336, 320), (312, 328, 338, 322), (324, 340, 331, 315), (317, 333, 337, 321), (325, 341, 330, 314), (318, 334, 329, 313), (319, 335, 327, 311), (320, 336, 328, 312), (294, 326, 341, 325), (321, 337, 326, 294), (335, 351, 343, 327), (327, 343, 355, 339), (336, 352, 344, 328), (328, 344, 354, 338), (337, 353, 342, 326), (330, 346, 350, 334), (338, 354, 349, 333), (331, 347, 351, 335), (339, 355, 348, 332), (332, 348, 352, 336), (340, 356, 347, 331), (333, 349, 353, 337), (326, 342, 357, 341), (341, 357, 346, 330), (334, 350, 345, 329), (329, 345, 356, 340), (356, 372, 363, 347), (349, 365, 369, 353), (342, 358, 373, 357), (357, 373, 362, 346), (350, 366, 361, 345), (345, 361, 372, 356), (351, 367, 359, 343), (343, 359, 371, 355), (352, 368, 360, 344), (344, 360, 370, 354), (353, 369, 358, 342), (346, 362, 366, 350), (354, 370, 365, 349), (347, 363, 367, 351), (355, 371, 364, 348), (348, 364, 368, 352), (362, 378, 382, 366), (370, 386, 381, 365), (363, 379, 383, 367), (371, 387, 380, 364), (364, 380, 384, 368), (372, 388, 379, 363), (365, 381, 385, 369), (358, 374, 389, 373), (373, 389, 378, 362), (366, 382, 377, 361), (361, 377, 388, 372), (367, 383, 375, 359), (359, 375, 387, 371), (368, 384, 376, 360), (360, 376, 386, 370), (369, 385, 374, 358), (383, 399, 391, 375), (375, 391, 403, 387), (384, 400, 392, 376), (376, 392, 402, 386), (385, 401, 390, 374), (378, 394, 398, 382), (386, 402, 397, 381), (379, 395, 399, 383), (387, 403, 396, 380), (380, 396, 400, 384), (388, 404, 395, 379), (381, 397, 401, 385), (374, 390, 405, 389), (389, 405, 394, 378), (382, 398, 393, 377), (377, 393, 404, 388), (404, 420, 411, 395), (397, 413, 417, 401), (390, 406, 421, 405), (405, 421, 410, 394), (398, 414, 409, 393), (393, 409, 420, 404), (399, 415, 407, 391), (391, 407, 419, 403), (400, 416, 408, 392), (392, 408, 418, 402), (401, 417, 406, 390), (394, 410, 414, 398), (402, 418, 413, 397), (395, 411, 415, 399), (403, 419, 412, 396), (396, 412, 416, 400), (418, 422, 413), (411, 422, 415), (419, 422, 412), (412, 422, 416), (420, 422, 411), (413, 422, 417), (406, 422, 421), (421, 422, 410), (414, 422, 409), (409, 422, 420), (415, 422, 407), (407, 422, 419), (416, 422, 408), (408, 422, 418), (417, 422, 406), (410, 422, 414), (724, 425, 575, 649, 734, 81, 86, 82, 93, 78, 89, 85, 90, 80, 88, 84, 91, 79), (423, 426, 431, 430), (426, 427, 432, 431), (427, 428, 433, 432), (428, 429, 434, 433), (429, 469, 470, 434), (430, 431, 436, 435), (431, 432, 437, 436), (432, 433, 438, 437), (433, 434, 439, 438), (434, 470, 471, 439), (435, 436, 441, 440), (436, 437, 442, 441), (437, 438, 443, 442), (438, 439, 444, 443), (439, 471, 472, 444), (440, 441, 446, 445), (441, 442, 447, 446), (442, 443, 448, 447), (443, 444, 449, 448), (444, 472, 473, 449), (424, 450, 455, 454), (450, 451, 456, 455), (451, 452, 457, 456), (452, 453, 458, 457), (453, 493, 494, 458), (454, 455, 460, 459), (455, 456, 461, 460), (456, 457, 462, 461), (457, 458, 463, 462), (458, 494, 495, 463), (459, 460, 465, 464), (460, 461, 466, 465), (461, 462, 467, 466), (462, 463, 468, 467), (463, 495, 496, 468), (464, 465, 470, 469), (465, 466, 471, 470), (466, 467, 472, 471), (467, 468, 473, 472), (468, 496, 497, 473), (425, 474, 479, 478), (474, 475, 480, 479), (475, 476, 481, 480), (476, 477, 482, 481), (477, 445, 446, 482), (478, 479, 484, 483), (479, 480, 485, 484), (480, 481, 486, 485), (481, 482, 487, 486), (482, 446, 447, 487), (483, 484, 489, 488), (484, 485, 490, 489), (485, 486, 491, 490), (486, 487, 492, 491), (487, 447, 448, 492), (488, 489, 494, 493), (489, 490, 495, 494), (490, 491, 496, 495), (491, 492, 497, 496), (492, 448, 449, 497), (449, 473, 497), (498, 501, 506, 505), (501, 502, 507, 506), (502, 503, 508, 507), (503, 504, 509, 508), (504, 544, 545, 509), (505, 506, 511, 510), (506, 507, 512, 511), (507, 508, 513, 512), (508, 509, 514, 513), (509, 545, 546, 514), (510, 511, 516, 515), (511, 512, 517, 516), (512, 513, 518, 517), (513, 514, 519, 518), (514, 546, 547, 519), (515, 516, 521, 520), (516, 517, 522, 521), (517, 518, 523, 522), (518, 519, 524, 523), (519, 547, 548, 524), (499, 525, 530, 529), (525, 526, 531, 530), (526, 527, 532, 531), (527, 528, 533, 532), (528, 568, 569, 533), (529, 530, 535, 534), (530, 531, 536, 535), (531, 532, 537, 536), (532, 533, 538, 537), (533, 569, 570, 538), (534, 535, 540, 539), (535, 536, 541, 540), (536, 537, 542, 541), (537, 538, 543, 542), (538, 570, 571, 543), (539, 540, 545, 544), (540, 541, 546, 545), (541, 542, 547, 546), (542, 543, 548, 547), (543, 571, 572, 548), (500, 549, 554, 553), (549, 550, 555, 554), (550, 551, 556, 555), (551, 552, 557, 556), (552, 520, 521, 557), (553, 554, 559, 558), (554, 555, 560, 559), (555, 556, 561, 560), (556, 557, 562, 561), (557, 521, 522, 562), (558, 559, 564, 563), (559, 560, 565, 564), (560, 561, 566, 565), (561, 562, 567, 566), (562, 522, 523, 567), (563, 564, 569, 568), (564, 565, 570, 569), (565, 566, 571, 570), (566, 567, 572, 571), (567, 523, 524, 572), (524, 548, 572), (573, 576, 581, 580), (576, 577, 582, 581), (577, 578, 583, 582), (578, 579, 584, 583), (579, 619, 620, 584), (580, 581, 586, 585), (581, 582, 587, 586), (582, 583, 588, 587), (583, 584, 589, 588), (584, 620, 621, 589), (585, 586, 591, 590), (586, 587, 592, 591), (587, 588, 593, 592), (588, 589, 594, 593), (589, 621, 622, 594), (590, 591, 596, 595), (591, 592, 597, 596), (592, 593, 598, 597), (593, 594, 599, 598), (594, 622, 623, 599), (574, 600, 605, 604), (600, 601, 606, 605), (601, 602, 607, 606), (602, 603, 608, 607), (603, 643, 644, 608), (604, 605, 610, 609), (605, 606, 611, 610), (606, 607, 612, 611), (607, 608, 613, 612), (608, 644, 645, 613), (609, 610, 615, 614), (610, 611, 616, 615), (611, 612, 617, 616), (612, 613, 618, 617), (613, 645, 646, 618), (614, 615, 620, 619), (615, 616, 621, 620), (616, 617, 622, 621), (617, 618, 623, 622), (618, 646, 647, 623), (575, 624, 629, 628), (624, 625, 630, 629), (625, 626, 631, 630), (626, 627, 632, 631), (627, 595, 596, 632), (628, 629, 634, 633), (629, 630, 635, 634), (630, 631, 636, 635), (631, 632, 637, 636), (632, 596, 597, 637), (633, 634, 639, 638), (634, 635, 640, 639), (635, 636, 641, 640), (636, 637, 642, 641), (637, 597, 598, 642), (638, 639, 644, 643), (639, 640, 645, 644), (640, 641, 646, 645), (641, 642, 647, 646), (642, 598, 599, 647), (599, 623, 647), (648, 651, 656, 655), (651, 652, 657, 656), (652, 653, 658, 657), (653, 654, 659, 658), (654, 694, 695, 659), (655, 656, 661, 660), (656, 657, 662, 661), (657, 658, 663, 662), (658, 659, 664, 663), (659, 695, 696, 664), (660, 661, 666, 665), (661, 662, 667, 666), (662, 663, 668, 667), (663, 664, 669, 668), (664, 696, 697, 669), (665, 666, 671, 670), (666, 667, 672, 671), (667, 668, 673, 672), (668, 669, 674, 673), (669, 697, 698, 674), (649, 675, 680, 679), (675, 676, 681, 680), (676, 677, 682, 681), (677, 678, 683, 682), (678, 718, 719, 683), (679, 680, 685, 684), (680, 681, 686, 685), (681, 682, 687, 686), (682, 683, 688, 687), (683, 719, 720, 688), (684, 685, 690, 689), (685, 686, 691, 690), (686, 687, 692, 691), (687, 688, 693, 692), (688, 720, 721, 693), (689, 690, 695, 694), (690, 691, 696, 695), (691, 692, 697, 696), (692, 693, 698, 697), (693, 721, 722, 698), (650, 699, 704, 703), (699, 700, 705, 704), (700, 701, 706, 705), (701, 702, 707, 706), (702, 670, 671, 707), (703, 704, 709, 708), (704, 705, 710, 709), (705, 706, 711, 710), (706, 707, 712, 711), (707, 671, 672, 712), (708, 709, 714, 713), (709, 710, 715, 714), (710, 711, 716, 715), (711, 712, 717, 716), (712, 672, 673, 717), (713, 714, 719, 718), (714, 715, 720, 719), (715, 716, 721, 720), (716, 717, 722, 721), (717, 673, 674, 722), (674, 698, 722), (743, 746, 751, 750), (746, 747, 752, 751), (747, 748, 753, 752), (748, 749, 754, 753), (749, 789, 790, 754), (750, 751, 756, 755), (751, 752, 757, 756), (752, 753, 758, 757), (753, 754, 759, 758), (754, 790, 791, 759), (755, 756, 761, 760), (756, 757, 762, 761), (757, 758, 763, 762), (758, 759, 764, 763), (759, 791, 792, 764), (760, 761, 766, 765), (761, 762, 767, 766), (762, 763, 768, 767), (763, 764, 769, 768), (764, 792, 793, 769), (744, 770, 775, 774), (770, 771, 776, 775), (771, 772, 777, 776), (772, 773, 778, 777), (773, 813, 814, 778), (774, 775, 780, 779), (775, 776, 781, 780), (776, 777, 782, 781), (777, 778, 783, 782), (778, 814, 815, 783), (779, 780, 785, 784), (780, 781, 786, 785), (781, 782, 787, 786), (782, 783, 788, 787), (783, 815, 816, 788), (784, 785, 790, 789), (785, 786, 791, 790), (786, 787, 792, 791), (787, 788, 793, 792), (788, 816, 817, 793), (745, 794, 799, 798), (794, 795, 800, 799), (795, 796, 801, 800), (796, 797, 802, 801), (797, 765, 766, 802), (798, 799, 804, 803), (799, 800, 805, 804), (800, 801, 806, 805), (801, 802, 807, 806), (802, 766, 767, 807), (803, 804, 809, 808), (804, 805, 810, 809), (805, 806, 811, 810), (806, 807, 812, 811), (807, 767, 768, 812), (808, 809, 814, 813), (809, 810, 815, 814), (810, 811, 816, 815), (811, 812, 817, 816), (812, 768, 769, 817), (769, 793, 817), (818, 821, 826, 825), (821, 822, 827, 826), (822, 823, 828, 827), (823, 824, 829, 828), (824, 864, 865, 829), (825, 826, 831, 830), (826, 827, 832, 831), (827, 828, 833, 832), (828, 829, 834, 833), (829, 865, 866, 834), (830, 831, 836, 835), (831, 832, 837, 836), (832, 833, 838, 837), (833, 834, 839, 838), (834, 866, 867, 839), (835, 836, 841, 840), (836, 837, 842, 841), (837, 838, 843, 842), (838, 839, 844, 843), (839, 867, 868, 844), (819, 845, 850, 849), (845, 846, 851, 850), (846, 847, 852, 851), (847, 848, 853, 852), (848, 888, 889, 853), (849, 850, 855, 854), (850, 851, 856, 855), (851, 852, 857, 856), (852, 853, 858, 857), (853, 889, 890, 858), (854, 855, 860, 859), (855, 856, 861, 860), (856, 857, 862, 861), (857, 858, 863, 862), (858, 890, 891, 863), (859, 860, 865, 864), (860, 861, 866, 865), (861, 862, 867, 866), (862, 863, 868, 867), (863, 891, 892, 868), (820, 869, 874, 873), (869, 870, 875, 874), (870, 871, 876, 875), (871, 872, 877, 876), (872, 840, 841, 877), (873, 874, 879, 878), (874, 875, 880, 879), (875, 876, 881, 880), (876, 877, 882, 881), (877, 841, 842, 882), (878, 879, 884, 883), (879, 880, 885, 884), (880, 881, 886, 885), (881, 882, 887, 886), (882, 842, 843, 887), (883, 884, 889, 888), (884, 885, 890, 889), (885, 886, 891, 890), (886, 887, 892, 891), (887, 843, 844, 892), (844, 868, 892), (893, 896, 901, 900), (896, 897, 902, 901), (897, 898, 903, 902), (898, 899, 904, 903), (899, 939, 940, 904), (900, 901, 906, 905), (901, 902, 907, 906), (902, 903, 908, 907), (903, 904, 909, 908), (904, 940, 941, 909), (905, 906, 911, 910), (906, 907, 912, 911), (907, 908, 913, 912), (908, 909, 914, 913), (909, 941, 942, 914), (910, 911, 916, 915), (911, 912, 917, 916), (912, 913, 918, 917), (913, 914, 919, 918), (914, 942, 943, 919), (894, 920, 925, 924), (920, 921, 926, 925), (921, 922, 927, 926), (922, 923, 928, 927), (923, 963, 964, 928), (924, 925, 930, 929), (925, 926, 931, 930), (926, 927, 932, 931), (927, 928, 933, 932), (928, 964, 965, 933), (929, 930, 935, 934), (930, 931, 936, 935), (931, 932, 937, 936), (932, 933, 938, 937), (933, 965, 966, 938), (934, 935, 940, 939), (935, 936, 941, 940), (936, 937, 942, 941), (937, 938, 943, 942), (938, 966, 967, 943), (895, 944, 949, 948), (944, 945, 950, 949), (945, 946, 951, 950), (946, 947, 952, 951), (947, 915, 916, 952), (948, 949, 954, 953), (949, 950, 955, 954), (950, 951, 956, 955), (951, 952, 957, 956), (952, 916, 917, 957), (953, 954, 959, 958), (954, 955, 960, 959), (955, 956, 961, 960), (956, 957, 962, 961), (957, 917, 918, 962), (958, 959, 964, 963), (959, 960, 965, 964), (960, 961, 966, 965), (961, 962, 967, 966), (962, 918, 919, 967), (919, 943, 967), (968, 971, 976, 975), (971, 972, 977, 976), (972, 973, 978, 977), (973, 974, 979, 978), (974, 1014, 1015, 979), (975, 976, 981, 980), (976, 977, 982, 981), (977, 978, 983, 982), (978, 979, 984, 983), (979, 1015, 1016, 984), (980, 981, 986, 985), (981, 982, 987, 986), (982, 983, 988, 987), (983, 984, 989, 988), (984, 1016, 1017, 989), (985, 986, 991, 990), (986, 987, 992, 991), (987, 988, 993, 992), (988, 989, 994, 993), (989, 1017, 1018, 994), (969, 995, 1000, 999), (995, 996, 1001, 1000), (996, 997, 1002, 1001), (997, 998, 1003, 1002), (998, 1038, 1039, 1003), (999, 1000, 1005, 1004), (1000, 1001, 1006, 1005), (1001, 1002, 1007, 1006), (1002, 1003, 1008, 1007), (1003, 1039, 1040, 1008), (1004, 1005, 1010, 1009), (1005, 1006, 1011, 1010), (1006, 1007, 1012, 1011), (1007, 1008, 1013, 1012), (1008, 1040, 1041, 1013), (1009, 1010, 1015, 1014), (1010, 1011, 1016, 1015), (1011, 1012, 1017, 1016), (1012, 1013, 1018, 1017), (1013, 1041, 1042, 1018), (970, 1019, 1024, 1023), (1019, 1020, 1025, 1024), (1020, 1021, 1026, 1025), (1021, 1022, 1027, 1026), (1022, 990, 991, 1027), (1023, 1024, 1029, 1028), (1024, 1025, 1030, 1029), (1025, 1026, 1031, 1030), (1026, 1027, 1032, 1031), (1027, 991, 992, 1032), (1028, 1029, 1034, 1033), (1029, 1030, 1035, 1034), (1030, 1031, 1036, 1035), (1031, 1032, 1037, 1036), (1032, 992, 993, 1037), (1033, 1034, 1039, 1038), (1034, 1035, 1040, 1039), (1035, 1036, 1041, 1040), (1036, 1037, 1042, 1041), (1037, 993, 994, 1042), (994, 1018, 1042), (1043, 424, 454, 1045), (1045, 454, 459, 1046), (1046, 459, 464, 1047), (1047, 464, 469, 1048), (1048, 469, 429, 1049), (1049, 429, 428, 1050), (1050, 428, 427, 1051), (1051, 427, 426, 1052), (1052, 426, 423, 1044), (734, 649, 679, 742), (742, 679, 684, 741), (741, 684, 689, 740), (740, 689, 694, 739), (739, 694, 654, 738), (738, 654, 653, 737), (737, 653, 652, 736), (736, 652, 651, 735), (735, 651, 648, 733), (724, 499, 529, 732), (732, 529, 534, 731), (731, 534, 539, 730), (730, 539, 544, 729), (729, 544, 504, 728), (728, 504, 503, 727), (727, 503, 502, 726), (726, 502, 501, 725), (725, 501, 498, 723), (424, 573, 580, 450), (450, 580, 585, 451), (451, 585, 590, 452), (452, 590, 595, 453), (453, 595, 627, 493), (493, 627, 626, 488), (488, 626, 625, 483), (483, 625, 624, 478), (478, 624, 575, 425), (499, 734, 742, 525), (525, 742, 741, 526), (526, 741, 740, 527), (527, 740, 739, 528), (528, 739, 738, 568), (568, 738, 737, 563), (563, 737, 736, 558), (558, 736, 735, 553), (553, 735, 733, 500), (574, 650, 703, 600), (600, 703, 708, 601), (601, 708, 713, 602), (602, 713, 718, 603), (603, 718, 678, 643), (643, 678, 677, 638), (638, 677, 676, 633), (633, 676, 675, 628), (628, 675, 649, 575), (425, 724, 732, 474), (474, 732, 731, 475), (475, 731, 730, 476), (476, 730, 729, 477), (477, 729, 728, 445), (445, 728, 727, 440), (440, 727, 726, 435), (435, 726, 725, 430), (430, 725, 723, 423), (1044, 743, 750, 1052), (1052, 750, 755, 1051), (1051, 755, 760, 1050), (1050, 760, 765, 1049), (1049, 765, 797, 1048), (1048, 797, 796, 1047), (1047, 796, 795, 1046), (1046, 795, 794, 1045), (1045, 794, 745, 1043), (1064, 893, 900, 1072), (1072, 900, 905, 1071), (1071, 905, 910, 1070), (1070, 910, 915, 1069), (1069, 915, 947, 1068), (1068, 947, 946, 1067), (1067, 946, 945, 1066), (1066, 945, 944, 1065), (1065, 944, 895, 1063), (573, 895, 948, 576), (576, 948, 953, 577), (577, 953, 958, 578), (578, 958, 963, 579), (579, 963, 923, 619), (619, 923, 922, 614), (614, 922, 921, 609), (609, 921, 920, 604), (604, 920, 894, 574), (820, 498, 505, 869), (869, 505, 510, 870), (870, 510, 515, 871), (871, 515, 520, 872), (872, 520, 552, 840), (840, 552, 551, 835), (835, 551, 550, 830), (830, 550, 549, 825), (825, 549, 500, 818), (970, 648, 655, 1019), (1019, 655, 660, 1020), (1020, 660, 665, 1021), (1021, 665, 670, 1022), (1022, 670, 702, 990), (990, 702, 701, 985), (985, 701, 700, 980), (980, 700, 699, 975), (975, 699, 650, 968), (1054, 820, 873, 1062), (1062, 873, 878, 1061), (1061, 878, 883, 1060), (1060, 883, 888, 1059), (1059, 888, 848, 1058), (1058, 848, 847, 1057), (1057, 847, 846, 1056), (1056, 846, 845, 1055), (1055, 845, 819, 1053), (744, 1064, 1072, 770), (770, 1072, 1071, 771), (771, 1071, 1070, 772), (772, 1070, 1069, 773), (773, 1069, 1068, 813), (813, 1068, 1067, 808), (808, 1067, 1066, 803), (803, 1066, 1065, 798), (798, 1065, 1063, 745), (818, 970, 1023, 821), (821, 1023, 1028, 822), (822, 1028, 1033, 823), (823, 1033, 1038, 824), (824, 1038, 998, 864), (864, 998, 997, 859), (859, 997, 996, 854), (854, 996, 995, 849), (849, 995, 969, 819), (893, 969, 999, 896), (896, 999, 1004, 897), (897, 1004, 1009, 898), (898, 1009, 1014, 899), (899, 1014, 974, 939), (939, 974, 973, 934), (934, 973, 972, 929), (929, 972, 971, 924), (924, 971, 968, 894), (743, 1054, 1062, 746), (746, 1062, 1061, 747), (747, 1061, 1060, 748), (748, 1060, 1059, 749), (749, 1059, 1058, 789), (789, 1058, 1057, 784), (784, 1057, 1056, 779), (779, 1056, 1055, 774), (774, 1055, 1053, 744), (745, 1063, 895, 573, 424, 1043)])
me_cube.materials.append(mat_material)
me_cube.use_remesh_preserve_volume = False
me_cube.use_remesh_preserve_attributes = False
me_cube.use_mirror_vertex_groups = False
me_cube.update()

# ---- objects
ob_cube = bpy.data.objects.new('Cube', me_cube)

# ---- transforms, parenting, visibility, modifiers, constraints
ob_cube.location = (0.0, 0.0, 2.251)
ob_cube.lock_rotations_4d = False
ob_cube.empty_display_type = 'ARROWS'
ob_cube.display_type = 'SOLID'
ob_cube.lineart.crease_threshold = 0.0
_vg = ob_cube.vertex_groups.new(name='Group')

# ---- collection membership
col_collection_1.objects.link(ob_cube)

# ---- scene / render settings (as saved in the file)
scene.frame_start = 1; scene.frame_end = 250; scene.frame_set(1)
scene.render.engine = 'BLENDER_EEVEE_NEXT'
scene.render.resolution_percentage = 50
scene.render.dither_intensity = 0.0
scene.cycles.use_denoising = False
scene.cycles.samples = 128
scene.cycles.sampling_pattern = 'TABULATED_SOBOL'
scene.cycles.light_sampling_threshold = 0.0
scene.cycles.use_adaptive_sampling = False
scene.cycles.use_light_tree = False
scene.cycles.blur_glossy = 0.0
scene.cycles.sample_clamp_indirect = 0.0
scene.view_settings.view_transform = 'Standard'
bpy.context.view_layer.update()

# ---- added for rendering (the .blend has no active camera and no usable light): camera, sun + grey world if the file has none
cam_auto = bpy.data.cameras.new('AutoCamera')
cam_auto.lens = 50.0
cam_auto.sensor_width = 36.0
cam_auto.clip_end = 1000.0
ob_auto_camera = bpy.data.objects.new('AutoCamera', cam_auto)
scene.collection.objects.link(ob_auto_camera)
ob_auto_camera.location = (5.92818, -6.5865, 6.02213)
ob_auto_camera.rotation_euler = (1.09748, -7.21219e-08, 0.694738)
scene.camera = ob_auto_camera
light_auto_sun = bpy.data.lights.new('AutoSun', 'SUN')
light_auto_sun.energy = 3.0
light_auto_sun.angle = 0.0523599
ob_auto_sun = bpy.data.objects.new('AutoSun', light_auto_sun)
scene.collection.objects.link(ob_auto_sun)
ob_auto_sun.rotation_euler = (0.872665, 0.174533, 0.523599)
if scene.world is None:
    world_auto = bpy.data.worlds.new('AutoWorld')
    world_auto.color = (0.3, 0.3, 0.3)
    scene.world = world_auto
bpy.context.view_layer.update()
